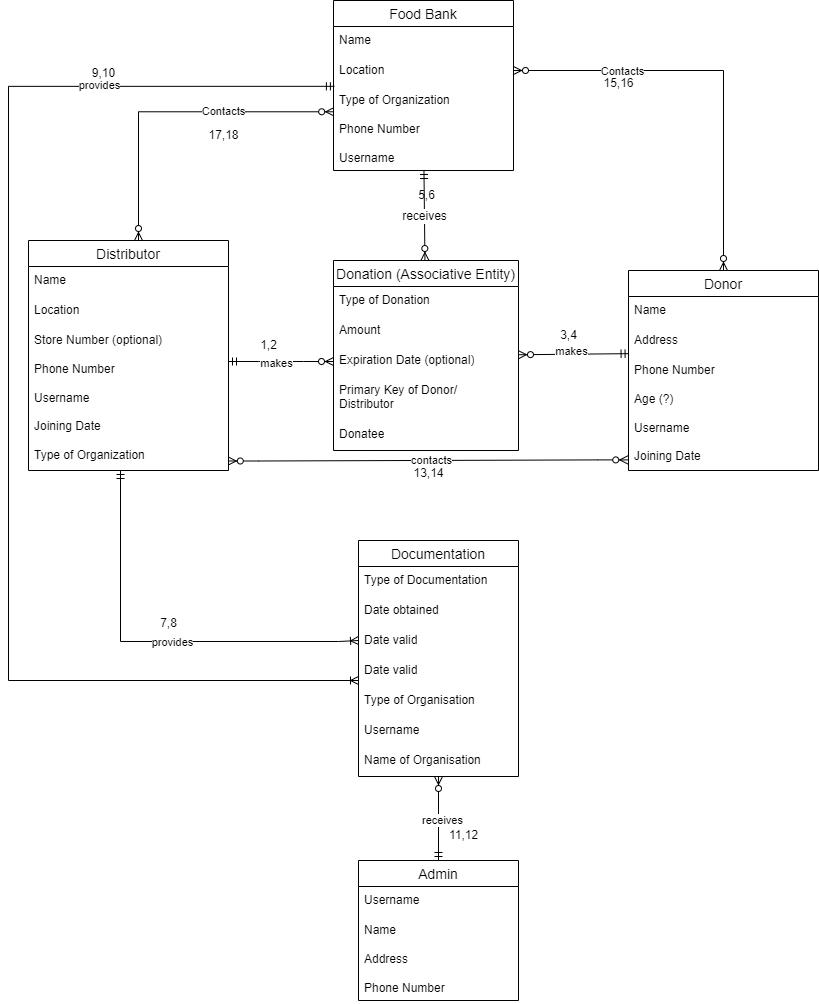

The diagram above was exported from draw.io. Its source (the exported page's mxGraphModel, read from the mxfile embedded in the PNG):
<mxGraphModel dx="1786" dy="861" grid="1" gridSize="10" guides="1" tooltips="1" connect="1" arrows="1" fold="1" page="1" pageScale="1" pageWidth="850" pageHeight="1100" math="0" shadow="0">
  <root>
    <mxCell id="0" />
    <mxCell id="1" parent="0" />
    <mxCell id="rd4ANDfrhaglPBQpe-Jt-14" value="Distributor" style="swimlane;fontStyle=0;childLayout=stackLayout;horizontal=1;startSize=26;horizontalStack=0;resizeParent=1;resizeParentMax=0;resizeLast=0;collapsible=1;marginBottom=0;align=center;fontSize=14;" parent="1" vertex="1">
      <mxGeometry x="40" y="280" width="200" height="230" as="geometry" />
    </mxCell>
    <mxCell id="rd4ANDfrhaglPBQpe-Jt-15" value="Name&amp;nbsp;" style="text;strokeColor=none;fillColor=none;spacingLeft=4;spacingRight=4;overflow=hidden;rotatable=0;points=[[0,0.5],[1,0.5]];portConstraint=eastwest;fontSize=12;whiteSpace=wrap;html=1;" parent="rd4ANDfrhaglPBQpe-Jt-14" vertex="1">
      <mxGeometry y="26" width="200" height="30" as="geometry" />
    </mxCell>
    <mxCell id="rd4ANDfrhaglPBQpe-Jt-16" value="Location" style="text;strokeColor=none;fillColor=none;spacingLeft=4;spacingRight=4;overflow=hidden;rotatable=0;points=[[0,0.5],[1,0.5]];portConstraint=eastwest;fontSize=12;whiteSpace=wrap;html=1;" parent="rd4ANDfrhaglPBQpe-Jt-14" vertex="1">
      <mxGeometry y="56" width="200" height="30" as="geometry" />
    </mxCell>
    <mxCell id="rd4ANDfrhaglPBQpe-Jt-17" value="Store Number (optional)&lt;br&gt;&lt;br&gt;Phone Number&lt;br&gt;&lt;br&gt;Username&lt;br&gt;&lt;br&gt;Joining Date&lt;br&gt;&lt;br&gt;Type of Organization" style="text;strokeColor=none;fillColor=none;spacingLeft=4;spacingRight=4;overflow=hidden;rotatable=0;points=[[0,0.5],[1,0.5]];portConstraint=eastwest;fontSize=12;whiteSpace=wrap;html=1;" parent="rd4ANDfrhaglPBQpe-Jt-14" vertex="1">
      <mxGeometry y="86" width="200" height="144" as="geometry" />
    </mxCell>
    <mxCell id="rd4ANDfrhaglPBQpe-Jt-18" value="Donor" style="swimlane;fontStyle=0;childLayout=stackLayout;horizontal=1;startSize=26;horizontalStack=0;resizeParent=1;resizeParentMax=0;resizeLast=0;collapsible=1;marginBottom=0;align=center;fontSize=14;" parent="1" vertex="1">
      <mxGeometry x="640" y="310" width="190" height="200" as="geometry" />
    </mxCell>
    <mxCell id="rd4ANDfrhaglPBQpe-Jt-19" value="Name&lt;span style=&quot;white-space: pre;&quot;&gt;&#09;&lt;/span&gt;" style="text;strokeColor=none;fillColor=none;spacingLeft=4;spacingRight=4;overflow=hidden;rotatable=0;points=[[0,0.5],[1,0.5]];portConstraint=eastwest;fontSize=12;whiteSpace=wrap;html=1;" parent="rd4ANDfrhaglPBQpe-Jt-18" vertex="1">
      <mxGeometry y="26" width="190" height="30" as="geometry" />
    </mxCell>
    <mxCell id="rd4ANDfrhaglPBQpe-Jt-20" value="Address&lt;span style=&quot;white-space: pre;&quot;&gt;&#09;&lt;/span&gt;" style="text;strokeColor=none;fillColor=none;spacingLeft=4;spacingRight=4;overflow=hidden;rotatable=0;points=[[0,0.5],[1,0.5]];portConstraint=eastwest;fontSize=12;whiteSpace=wrap;html=1;" parent="rd4ANDfrhaglPBQpe-Jt-18" vertex="1">
      <mxGeometry y="56" width="190" height="30" as="geometry" />
    </mxCell>
    <mxCell id="rd4ANDfrhaglPBQpe-Jt-21" value="Phone Number&lt;br&gt;&lt;br&gt;Age (?)&lt;br&gt;&lt;br&gt;Username&lt;br&gt;&lt;br&gt;Joining Date" style="text;strokeColor=none;fillColor=none;spacingLeft=4;spacingRight=4;overflow=hidden;rotatable=0;points=[[0,0.5],[1,0.5]];portConstraint=eastwest;fontSize=12;whiteSpace=wrap;html=1;" parent="rd4ANDfrhaglPBQpe-Jt-18" vertex="1">
      <mxGeometry y="86" width="190" height="114" as="geometry" />
    </mxCell>
    <mxCell id="rd4ANDfrhaglPBQpe-Jt-22" value="Food Bank" style="swimlane;fontStyle=0;childLayout=stackLayout;horizontal=1;startSize=26;horizontalStack=0;resizeParent=1;resizeParentMax=0;resizeLast=0;collapsible=1;marginBottom=0;align=center;fontSize=14;" parent="1" vertex="1">
      <mxGeometry x="345" y="40" width="180" height="170" as="geometry" />
    </mxCell>
    <mxCell id="rd4ANDfrhaglPBQpe-Jt-23" value="Name&amp;nbsp;" style="text;strokeColor=none;fillColor=none;spacingLeft=4;spacingRight=4;overflow=hidden;rotatable=0;points=[[0,0.5],[1,0.5]];portConstraint=eastwest;fontSize=12;whiteSpace=wrap;html=1;" parent="rd4ANDfrhaglPBQpe-Jt-22" vertex="1">
      <mxGeometry y="26" width="180" height="30" as="geometry" />
    </mxCell>
    <mxCell id="rd4ANDfrhaglPBQpe-Jt-24" value="Location" style="text;strokeColor=none;fillColor=none;spacingLeft=4;spacingRight=4;overflow=hidden;rotatable=0;points=[[0,0.5],[1,0.5]];portConstraint=eastwest;fontSize=12;whiteSpace=wrap;html=1;" parent="rd4ANDfrhaglPBQpe-Jt-22" vertex="1">
      <mxGeometry y="56" width="180" height="30" as="geometry" />
    </mxCell>
    <mxCell id="rd4ANDfrhaglPBQpe-Jt-25" value="Type of Organization&lt;br&gt;&lt;br&gt;Phone Number&lt;br&gt;&lt;br&gt;Username&lt;br&gt;" style="text;strokeColor=none;fillColor=none;spacingLeft=4;spacingRight=4;overflow=hidden;rotatable=0;points=[[0,0.5],[1,0.5]];portConstraint=eastwest;fontSize=12;whiteSpace=wrap;html=1;" parent="rd4ANDfrhaglPBQpe-Jt-22" vertex="1">
      <mxGeometry y="86" width="180" height="84" as="geometry" />
    </mxCell>
    <mxCell id="rd4ANDfrhaglPBQpe-Jt-30" value="Documentation" style="swimlane;fontStyle=0;childLayout=stackLayout;horizontal=1;startSize=26;horizontalStack=0;resizeParent=1;resizeParentMax=0;resizeLast=0;collapsible=1;marginBottom=0;align=center;fontSize=14;" parent="1" vertex="1">
      <mxGeometry x="370" y="580" width="160" height="236" as="geometry" />
    </mxCell>
    <mxCell id="rd4ANDfrhaglPBQpe-Jt-31" value="Type of Documentation&lt;span style=&quot;white-space: pre;&quot;&gt;&#09;&lt;/span&gt;" style="text;strokeColor=none;fillColor=none;spacingLeft=4;spacingRight=4;overflow=hidden;rotatable=0;points=[[0,0.5],[1,0.5]];portConstraint=eastwest;fontSize=12;whiteSpace=wrap;html=1;" parent="rd4ANDfrhaglPBQpe-Jt-30" vertex="1">
      <mxGeometry y="26" width="160" height="30" as="geometry" />
    </mxCell>
    <mxCell id="rd4ANDfrhaglPBQpe-Jt-32" value="Date obtained" style="text;strokeColor=none;fillColor=none;spacingLeft=4;spacingRight=4;overflow=hidden;rotatable=0;points=[[0,0.5],[1,0.5]];portConstraint=eastwest;fontSize=12;whiteSpace=wrap;html=1;" parent="rd4ANDfrhaglPBQpe-Jt-30" vertex="1">
      <mxGeometry y="56" width="160" height="30" as="geometry" />
    </mxCell>
    <mxCell id="rd4ANDfrhaglPBQpe-Jt-33" value="Date valid" style="text;strokeColor=none;fillColor=none;spacingLeft=4;spacingRight=4;overflow=hidden;rotatable=0;points=[[0,0.5],[1,0.5]];portConstraint=eastwest;fontSize=12;whiteSpace=wrap;html=1;" parent="rd4ANDfrhaglPBQpe-Jt-30" vertex="1">
      <mxGeometry y="86" width="160" height="30" as="geometry" />
    </mxCell>
    <mxCell id="tU9XEa0DIdpUqmVdLsOM-8" value="Date valid" style="text;strokeColor=none;fillColor=none;spacingLeft=4;spacingRight=4;overflow=hidden;rotatable=0;points=[[0,0.5],[1,0.5]];portConstraint=eastwest;fontSize=12;whiteSpace=wrap;html=1;" vertex="1" parent="rd4ANDfrhaglPBQpe-Jt-30">
      <mxGeometry y="116" width="160" height="30" as="geometry" />
    </mxCell>
    <mxCell id="rd4ANDfrhaglPBQpe-Jt-35" value="Type of Organisation" style="text;strokeColor=none;fillColor=none;spacingLeft=4;spacingRight=4;overflow=hidden;rotatable=0;points=[[0,0.5],[1,0.5]];portConstraint=eastwest;fontSize=12;whiteSpace=wrap;html=1;" parent="rd4ANDfrhaglPBQpe-Jt-30" vertex="1">
      <mxGeometry y="146" width="160" height="30" as="geometry" />
    </mxCell>
    <mxCell id="rd4ANDfrhaglPBQpe-Jt-36" value="Username" style="text;strokeColor=none;fillColor=none;spacingLeft=4;spacingRight=4;overflow=hidden;rotatable=0;points=[[0,0.5],[1,0.5]];portConstraint=eastwest;fontSize=12;whiteSpace=wrap;html=1;" parent="rd4ANDfrhaglPBQpe-Jt-30" vertex="1">
      <mxGeometry y="176" width="160" height="30" as="geometry" />
    </mxCell>
    <mxCell id="rd4ANDfrhaglPBQpe-Jt-37" value="Name of Organisation" style="text;strokeColor=none;fillColor=none;spacingLeft=4;spacingRight=4;overflow=hidden;rotatable=0;points=[[0,0.5],[1,0.5]];portConstraint=eastwest;fontSize=12;whiteSpace=wrap;html=1;" parent="rd4ANDfrhaglPBQpe-Jt-30" vertex="1">
      <mxGeometry y="206" width="160" height="30" as="geometry" />
    </mxCell>
    <mxCell id="rd4ANDfrhaglPBQpe-Jt-39" value="Donation (Associative Entity)" style="swimlane;fontStyle=0;childLayout=stackLayout;horizontal=1;startSize=26;horizontalStack=0;resizeParent=1;resizeParentMax=0;resizeLast=0;collapsible=1;marginBottom=0;align=center;fontSize=14;" parent="1" vertex="1">
      <mxGeometry x="345" y="300" width="185" height="190" as="geometry">
        <mxRectangle x="370" y="520" width="100" height="30" as="alternateBounds" />
      </mxGeometry>
    </mxCell>
    <mxCell id="rd4ANDfrhaglPBQpe-Jt-40" value="Type of Donation" style="text;strokeColor=none;fillColor=none;spacingLeft=4;spacingRight=4;overflow=hidden;rotatable=0;points=[[0,0.5],[1,0.5]];portConstraint=eastwest;fontSize=12;whiteSpace=wrap;html=1;" parent="rd4ANDfrhaglPBQpe-Jt-39" vertex="1">
      <mxGeometry y="26" width="185" height="30" as="geometry" />
    </mxCell>
    <mxCell id="rd4ANDfrhaglPBQpe-Jt-41" value="Amount&amp;nbsp;" style="text;strokeColor=none;fillColor=none;spacingLeft=4;spacingRight=4;overflow=hidden;rotatable=0;points=[[0,0.5],[1,0.5]];portConstraint=eastwest;fontSize=12;whiteSpace=wrap;html=1;" parent="rd4ANDfrhaglPBQpe-Jt-39" vertex="1">
      <mxGeometry y="56" width="185" height="30" as="geometry" />
    </mxCell>
    <mxCell id="rd4ANDfrhaglPBQpe-Jt-42" value="Expiration Date (optional)" style="text;strokeColor=none;fillColor=none;spacingLeft=4;spacingRight=4;overflow=hidden;rotatable=0;points=[[0,0.5],[1,0.5]];portConstraint=eastwest;fontSize=12;whiteSpace=wrap;html=1;" parent="rd4ANDfrhaglPBQpe-Jt-39" vertex="1">
      <mxGeometry y="86" width="185" height="30" as="geometry" />
    </mxCell>
    <mxCell id="rd4ANDfrhaglPBQpe-Jt-43" value="Primary Key of Donor/ Distributor" style="text;strokeColor=none;fillColor=none;spacingLeft=4;spacingRight=4;overflow=hidden;rotatable=0;points=[[0,0.5],[1,0.5]];portConstraint=eastwest;fontSize=12;whiteSpace=wrap;html=1;" parent="rd4ANDfrhaglPBQpe-Jt-39" vertex="1">
      <mxGeometry y="116" width="185" height="44" as="geometry" />
    </mxCell>
    <mxCell id="rd4ANDfrhaglPBQpe-Jt-48" value="Donatee" style="text;strokeColor=none;fillColor=none;spacingLeft=4;spacingRight=4;overflow=hidden;rotatable=0;points=[[0,0.5],[1,0.5]];portConstraint=eastwest;fontSize=12;whiteSpace=wrap;html=1;" parent="rd4ANDfrhaglPBQpe-Jt-39" vertex="1">
      <mxGeometry y="160" width="185" height="30" as="geometry" />
    </mxCell>
    <mxCell id="rd4ANDfrhaglPBQpe-Jt-49" value="Admin" style="swimlane;fontStyle=0;childLayout=stackLayout;horizontal=1;startSize=26;horizontalStack=0;resizeParent=1;resizeParentMax=0;resizeLast=0;collapsible=1;marginBottom=0;align=center;fontSize=14;" parent="1" vertex="1">
      <mxGeometry x="370" y="900" width="160" height="140" as="geometry" />
    </mxCell>
    <mxCell id="rd4ANDfrhaglPBQpe-Jt-50" value="Username" style="text;strokeColor=none;fillColor=none;spacingLeft=4;spacingRight=4;overflow=hidden;rotatable=0;points=[[0,0.5],[1,0.5]];portConstraint=eastwest;fontSize=12;whiteSpace=wrap;html=1;" parent="rd4ANDfrhaglPBQpe-Jt-49" vertex="1">
      <mxGeometry y="26" width="160" height="30" as="geometry" />
    </mxCell>
    <mxCell id="rd4ANDfrhaglPBQpe-Jt-52" value="Name&lt;br&gt;&lt;br&gt;Address&lt;br&gt;&lt;br&gt;Phone Number&lt;br&gt;&lt;br&gt;" style="text;strokeColor=none;fillColor=none;spacingLeft=4;spacingRight=4;overflow=hidden;rotatable=0;points=[[0,0.5],[1,0.5]];portConstraint=eastwest;fontSize=12;whiteSpace=wrap;html=1;" parent="rd4ANDfrhaglPBQpe-Jt-49" vertex="1">
      <mxGeometry y="56" width="160" height="84" as="geometry" />
    </mxCell>
    <mxCell id="tU9XEa0DIdpUqmVdLsOM-2" value="" style="edgeStyle=entityRelationEdgeStyle;fontSize=12;html=1;endArrow=ERzeroToMany;startArrow=ERmandOne;rounded=0;entryX=0;entryY=0.5;entryDx=0;entryDy=0;" edge="1" parent="1" target="rd4ANDfrhaglPBQpe-Jt-42">
      <mxGeometry width="100" height="100" relative="1" as="geometry">
        <mxPoint x="240" y="401" as="sourcePoint" />
        <mxPoint x="320" y="360" as="targetPoint" />
        <Array as="points">
          <mxPoint x="350" y="420" />
          <mxPoint x="280" y="400" />
          <mxPoint x="270" y="390" />
          <mxPoint x="300" y="440" />
          <mxPoint x="400" y="406" />
          <mxPoint x="330" y="440" />
        </Array>
      </mxGeometry>
    </mxCell>
    <mxCell id="8PmNFQHbZ1hJbwG9DahZ-6" value="makes" style="edgeLabel;html=1;align=center;verticalAlign=middle;resizable=0;points=[];" connectable="0" vertex="1" parent="tU9XEa0DIdpUqmVdLsOM-2">
      <mxGeometry x="-0.0983" y="-1" relative="1" as="geometry">
        <mxPoint as="offset" />
      </mxGeometry>
    </mxCell>
    <mxCell id="tU9XEa0DIdpUqmVdLsOM-3" value="" style="fontSize=12;html=1;endArrow=ERzeroToMany;startArrow=ERmandOne;rounded=0;entryX=0.971;entryY=0.081;entryDx=0;entryDy=0;entryPerimeter=0;exitX=0.003;exitY=-0.025;exitDx=0;exitDy=0;exitPerimeter=0;" edge="1" parent="1" source="rd4ANDfrhaglPBQpe-Jt-21">
      <mxGeometry width="100" height="100" relative="1" as="geometry">
        <mxPoint x="630" y="400" as="sourcePoint" />
        <mxPoint x="529.995" y="394.25000000000006" as="targetPoint" />
      </mxGeometry>
    </mxCell>
    <mxCell id="8PmNFQHbZ1hJbwG9DahZ-4" value="makes" style="edgeLabel;html=1;align=center;verticalAlign=middle;resizable=0;points=[];" connectable="0" vertex="1" parent="tU9XEa0DIdpUqmVdLsOM-3">
      <mxGeometry x="0.0633" y="-3" relative="1" as="geometry">
        <mxPoint as="offset" />
      </mxGeometry>
    </mxCell>
    <mxCell id="tU9XEa0DIdpUqmVdLsOM-4" value="receives" style="fontSize=12;html=1;endArrow=ERzeroToMany;startArrow=ERmandOne;rounded=0;" edge="1" parent="1" source="rd4ANDfrhaglPBQpe-Jt-25" target="rd4ANDfrhaglPBQpe-Jt-39">
      <mxGeometry width="100" height="100" relative="1" as="geometry">
        <mxPoint x="410" y="270" as="sourcePoint" />
        <mxPoint x="450" y="230" as="targetPoint" />
        <Array as="points" />
      </mxGeometry>
    </mxCell>
    <mxCell id="tU9XEa0DIdpUqmVdLsOM-5" value="" style="edgeStyle=orthogonalEdgeStyle;fontSize=12;html=1;endArrow=ERoneToMany;startArrow=ERmandOne;rounded=0;entryX=0;entryY=0.5;entryDx=0;entryDy=0;" edge="1" parent="1" target="rd4ANDfrhaglPBQpe-Jt-33">
      <mxGeometry width="100" height="100" relative="1" as="geometry">
        <mxPoint x="132" y="510" as="sourcePoint" />
        <mxPoint x="330" y="720" as="targetPoint" />
        <Array as="points">
          <mxPoint x="132" y="681" />
          <mxPoint x="350" y="681" />
          <mxPoint x="330" y="680" />
        </Array>
      </mxGeometry>
    </mxCell>
    <mxCell id="8PmNFQHbZ1hJbwG9DahZ-7" value="provides" style="edgeLabel;html=1;align=center;verticalAlign=middle;resizable=0;points=[];" connectable="0" vertex="1" parent="tU9XEa0DIdpUqmVdLsOM-5">
      <mxGeometry x="0.088" relative="1" as="geometry">
        <mxPoint x="-1" as="offset" />
      </mxGeometry>
    </mxCell>
    <mxCell id="tU9XEa0DIdpUqmVdLsOM-6" value="" style="edgeStyle=orthogonalEdgeStyle;fontSize=12;html=1;endArrow=ERoneToMany;startArrow=ERmandOne;rounded=0;exitX=0.005;exitY=-0.002;exitDx=0;exitDy=0;exitPerimeter=0;" edge="1" parent="1" source="rd4ANDfrhaglPBQpe-Jt-25">
      <mxGeometry width="100" height="100" relative="1" as="geometry">
        <mxPoint x="142" y="520" as="sourcePoint" />
        <mxPoint x="370" y="720" as="targetPoint" />
        <Array as="points">
          <mxPoint x="20" y="126" />
          <mxPoint x="20" y="720" />
        </Array>
      </mxGeometry>
    </mxCell>
    <mxCell id="8PmNFQHbZ1hJbwG9DahZ-8" value="provides" style="edgeLabel;html=1;align=center;verticalAlign=middle;resizable=0;points=[];" connectable="0" vertex="1" parent="tU9XEa0DIdpUqmVdLsOM-6">
      <mxGeometry x="-0.629" y="-2" relative="1" as="geometry">
        <mxPoint as="offset" />
      </mxGeometry>
    </mxCell>
    <mxCell id="tU9XEa0DIdpUqmVdLsOM-7" value="" style="fontSize=12;html=1;endArrow=ERzeroToMany;startArrow=ERmandOne;rounded=0;exitX=0.5;exitY=0;exitDx=0;exitDy=0;" edge="1" parent="1" source="rd4ANDfrhaglPBQpe-Jt-49" target="rd4ANDfrhaglPBQpe-Jt-37">
      <mxGeometry width="100" height="100" relative="1" as="geometry">
        <mxPoint x="450" y="830" as="sourcePoint" />
        <mxPoint x="560" y="690" as="targetPoint" />
      </mxGeometry>
    </mxCell>
    <mxCell id="8PmNFQHbZ1hJbwG9DahZ-9" value="receives" style="edgeLabel;html=1;align=center;verticalAlign=middle;resizable=0;points=[];" connectable="0" vertex="1" parent="tU9XEa0DIdpUqmVdLsOM-7">
      <mxGeometry x="-0.0231" y="-3" relative="1" as="geometry">
        <mxPoint y="1" as="offset" />
      </mxGeometry>
    </mxCell>
    <mxCell id="MQYwZUDvKdg14lb4P_hp-1" value="" style="edgeStyle=entityRelationEdgeStyle;fontSize=12;html=1;endArrow=ERzeroToMany;endFill=1;startArrow=ERzeroToMany;rounded=0;entryX=-0.004;entryY=0.907;entryDx=0;entryDy=0;entryPerimeter=0;exitX=0.999;exitY=0.934;exitDx=0;exitDy=0;exitPerimeter=0;" edge="1" parent="1" source="rd4ANDfrhaglPBQpe-Jt-17" target="rd4ANDfrhaglPBQpe-Jt-21">
      <mxGeometry width="100" height="100" relative="1" as="geometry">
        <mxPoint x="240" y="510" as="sourcePoint" />
        <mxPoint x="340" y="410" as="targetPoint" />
        <Array as="points">
          <mxPoint x="250" y="500" />
          <mxPoint x="350" y="200" />
        </Array>
      </mxGeometry>
    </mxCell>
    <mxCell id="8PmNFQHbZ1hJbwG9DahZ-10" value="contacts" style="edgeLabel;html=1;align=center;verticalAlign=middle;resizable=0;points=[];" connectable="0" vertex="1" parent="MQYwZUDvKdg14lb4P_hp-1">
      <mxGeometry x="0.0171" y="1" relative="1" as="geometry">
        <mxPoint as="offset" />
      </mxGeometry>
    </mxCell>
    <mxCell id="MQYwZUDvKdg14lb4P_hp-4" value="" style="edgeStyle=orthogonalEdgeStyle;fontSize=12;html=1;endArrow=ERzeroToMany;endFill=1;startArrow=ERzeroToMany;rounded=0;entryX=1;entryY=0.5;entryDx=0;entryDy=0;exitX=0.5;exitY=0;exitDx=0;exitDy=0;" edge="1" parent="1" source="rd4ANDfrhaglPBQpe-Jt-18" target="rd4ANDfrhaglPBQpe-Jt-24">
      <mxGeometry width="100" height="100" relative="1" as="geometry">
        <mxPoint x="560" y="190" as="sourcePoint" />
        <mxPoint x="660" y="90" as="targetPoint" />
        <Array as="points">
          <mxPoint x="735" y="110" />
          <mxPoint x="525" y="110" />
        </Array>
      </mxGeometry>
    </mxCell>
    <mxCell id="MQYwZUDvKdg14lb4P_hp-9" value="Contacts" style="edgeLabel;html=1;align=center;verticalAlign=middle;resizable=0;points=[];" vertex="1" connectable="0" parent="MQYwZUDvKdg14lb4P_hp-4">
      <mxGeometry x="0.4663" relative="1" as="geometry">
        <mxPoint as="offset" />
      </mxGeometry>
    </mxCell>
    <mxCell id="8PmNFQHbZ1hJbwG9DahZ-11" value="1,2" style="text;html=1;align=center;verticalAlign=middle;resizable=0;points=[];autosize=1;strokeColor=none;fillColor=none;" vertex="1" parent="1">
      <mxGeometry x="260" y="370" width="40" height="30" as="geometry" />
    </mxCell>
    <mxCell id="8PmNFQHbZ1hJbwG9DahZ-12" value="3,4" style="text;html=1;align=center;verticalAlign=middle;resizable=0;points=[];autosize=1;strokeColor=none;fillColor=none;" vertex="1" parent="1">
      <mxGeometry x="560" y="360" width="40" height="30" as="geometry" />
    </mxCell>
    <mxCell id="8PmNFQHbZ1hJbwG9DahZ-13" value="5,6" style="text;html=1;align=center;verticalAlign=middle;resizable=0;points=[];autosize=1;strokeColor=none;fillColor=none;" vertex="1" parent="1">
      <mxGeometry x="417.5" y="220" width="40" height="30" as="geometry" />
    </mxCell>
    <mxCell id="8PmNFQHbZ1hJbwG9DahZ-14" value="7,8" style="text;html=1;align=center;verticalAlign=middle;resizable=0;points=[];autosize=1;strokeColor=none;fillColor=none;" vertex="1" parent="1">
      <mxGeometry x="160" y="648" width="40" height="30" as="geometry" />
    </mxCell>
    <mxCell id="MQYwZUDvKdg14lb4P_hp-7" value="" style="edgeStyle=elbowEdgeStyle;fontSize=12;html=1;endArrow=ERzeroToMany;endFill=1;startArrow=ERzeroToMany;rounded=0;exitX=0.5;exitY=0;exitDx=0;exitDy=0;entryX=0.001;entryY=0.301;entryDx=0;entryDy=0;entryPerimeter=0;" edge="1" parent="1" target="rd4ANDfrhaglPBQpe-Jt-25">
      <mxGeometry width="100" height="100" relative="1" as="geometry">
        <mxPoint x="150.0000000000001" y="280.00000000000006" as="sourcePoint" />
        <mxPoint x="340" y="149" as="targetPoint" />
        <Array as="points">
          <mxPoint x="150" y="232" />
        </Array>
      </mxGeometry>
    </mxCell>
    <mxCell id="tU9XEa0DIdpUqmVdLsOM-13" value="Contacts&lt;br&gt;" style="edgeLabel;html=1;align=center;verticalAlign=middle;resizable=0;points=[];" connectable="0" vertex="1" parent="MQYwZUDvKdg14lb4P_hp-7">
      <mxGeometry x="0.3146" y="1" relative="1" as="geometry">
        <mxPoint as="offset" />
      </mxGeometry>
    </mxCell>
    <mxCell id="8PmNFQHbZ1hJbwG9DahZ-15" value="9,10" style="text;html=1;align=center;verticalAlign=middle;resizable=0;points=[];autosize=1;strokeColor=none;fillColor=none;" vertex="1" parent="1">
      <mxGeometry x="90" y="98" width="50" height="30" as="geometry" />
    </mxCell>
    <mxCell id="8PmNFQHbZ1hJbwG9DahZ-17" value="13,14" style="text;html=1;align=center;verticalAlign=middle;resizable=0;points=[];autosize=1;strokeColor=none;fillColor=none;" vertex="1" parent="1">
      <mxGeometry x="415" y="498" width="50" height="30" as="geometry" />
    </mxCell>
    <mxCell id="8PmNFQHbZ1hJbwG9DahZ-18" value="15,16" style="text;html=1;align=center;verticalAlign=middle;resizable=0;points=[];autosize=1;strokeColor=none;fillColor=none;" vertex="1" parent="1">
      <mxGeometry x="605" y="108" width="50" height="30" as="geometry" />
    </mxCell>
    <mxCell id="8PmNFQHbZ1hJbwG9DahZ-16" value="11,12" style="text;html=1;align=center;verticalAlign=middle;resizable=0;points=[];autosize=1;strokeColor=none;fillColor=none;" vertex="1" parent="1">
      <mxGeometry x="450" y="860" width="50" height="30" as="geometry" />
    </mxCell>
    <mxCell id="8PmNFQHbZ1hJbwG9DahZ-19" value="17,18" style="text;html=1;align=center;verticalAlign=middle;resizable=0;points=[];autosize=1;strokeColor=none;fillColor=none;" vertex="1" parent="1">
      <mxGeometry x="210" y="160" width="50" height="30" as="geometry" />
    </mxCell>
  </root>
</mxGraphModel>